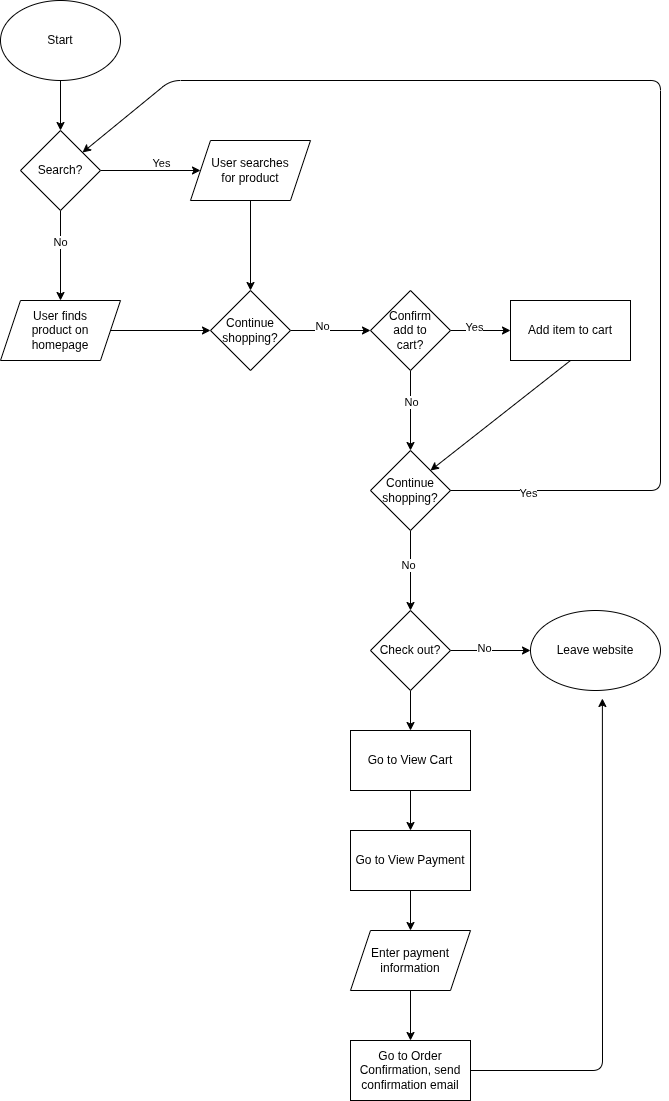

The diagram above was exported from draw.io. Its source (the exported page's mxGraphModel, read from the mxfile embedded in the PNG):
<mxGraphModel dx="982" dy="837" grid="1" gridSize="10" guides="1" tooltips="1" connect="1" arrows="1" fold="1" page="1" pageScale="1" pageWidth="850" pageHeight="1100" math="0" shadow="0">
  <root>
    <mxCell id="0" />
    <mxCell id="1" parent="0" />
    <mxCell id="8" value="" style="edgeStyle=none;html=1;" edge="1" parent="1" source="3" target="7">
      <mxGeometry relative="1" as="geometry" />
    </mxCell>
    <mxCell id="3" value="Start" style="ellipse;whiteSpace=wrap;html=1;" vertex="1" parent="1">
      <mxGeometry x="120" y="120" width="120" height="80" as="geometry" />
    </mxCell>
    <mxCell id="9" value="" style="edgeStyle=none;html=1;" edge="1" parent="1" source="7">
      <mxGeometry relative="1" as="geometry">
        <mxPoint x="320" y="290" as="targetPoint" />
      </mxGeometry>
    </mxCell>
    <mxCell id="10" value="Yes" style="edgeLabel;html=1;align=center;verticalAlign=middle;resizable=0;points=[];" vertex="1" connectable="0" parent="9">
      <mxGeometry x="0.2" y="8" relative="1" as="geometry">
        <mxPoint as="offset" />
      </mxGeometry>
    </mxCell>
    <mxCell id="15" value="" style="edgeStyle=none;html=1;" edge="1" parent="1" source="7" target="12">
      <mxGeometry relative="1" as="geometry" />
    </mxCell>
    <mxCell id="16" value="No" style="edgeLabel;html=1;align=center;verticalAlign=middle;resizable=0;points=[];" vertex="1" connectable="0" parent="15">
      <mxGeometry x="-0.3111" y="-1" relative="1" as="geometry">
        <mxPoint as="offset" />
      </mxGeometry>
    </mxCell>
    <mxCell id="7" value="Search?" style="rhombus;whiteSpace=wrap;html=1;" vertex="1" parent="1">
      <mxGeometry x="140" y="250" width="80" height="80" as="geometry" />
    </mxCell>
    <mxCell id="18" value="" style="edgeStyle=none;html=1;" edge="1" parent="1" source="11" target="17">
      <mxGeometry relative="1" as="geometry" />
    </mxCell>
    <mxCell id="11" value="User searches&lt;div&gt;for product&lt;/div&gt;" style="shape=parallelogram;perimeter=parallelogramPerimeter;whiteSpace=wrap;html=1;fixedSize=1;" vertex="1" parent="1">
      <mxGeometry x="310" y="260" width="120" height="60" as="geometry" />
    </mxCell>
    <mxCell id="19" value="" style="edgeStyle=none;html=1;" edge="1" parent="1" source="12" target="17">
      <mxGeometry relative="1" as="geometry" />
    </mxCell>
    <mxCell id="12" value="User finds&lt;div&gt;product on&lt;/div&gt;&lt;div&gt;homepage&lt;/div&gt;" style="shape=parallelogram;perimeter=parallelogramPerimeter;whiteSpace=wrap;html=1;fixedSize=1;" vertex="1" parent="1">
      <mxGeometry x="120" y="420" width="120" height="60" as="geometry" />
    </mxCell>
    <mxCell id="23" value="" style="edgeStyle=none;html=1;" edge="1" parent="1" source="17" target="22">
      <mxGeometry relative="1" as="geometry" />
    </mxCell>
    <mxCell id="25" value="No" style="edgeLabel;html=1;align=center;verticalAlign=middle;resizable=0;points=[];" vertex="1" connectable="0" parent="23">
      <mxGeometry x="-0.225" y="5" relative="1" as="geometry">
        <mxPoint as="offset" />
      </mxGeometry>
    </mxCell>
    <mxCell id="17" value="Continue&lt;div&gt;shopping?&lt;/div&gt;" style="rhombus;whiteSpace=wrap;html=1;" vertex="1" parent="1">
      <mxGeometry x="330" y="410" width="80" height="80" as="geometry" />
    </mxCell>
    <mxCell id="27" value="" style="edgeStyle=none;html=1;" edge="1" parent="1" source="22" target="26">
      <mxGeometry relative="1" as="geometry" />
    </mxCell>
    <mxCell id="28" value="Yes" style="edgeLabel;html=1;align=center;verticalAlign=middle;resizable=0;points=[];" vertex="1" connectable="0" parent="27">
      <mxGeometry x="-0.2333" y="4" relative="1" as="geometry">
        <mxPoint as="offset" />
      </mxGeometry>
    </mxCell>
    <mxCell id="31" value="" style="edgeStyle=none;html=1;" edge="1" parent="1" source="22" target="30">
      <mxGeometry relative="1" as="geometry" />
    </mxCell>
    <mxCell id="32" value="No" style="edgeLabel;html=1;align=center;verticalAlign=middle;resizable=0;points=[];" vertex="1" connectable="0" parent="31">
      <mxGeometry x="-0.225" relative="1" as="geometry">
        <mxPoint as="offset" />
      </mxGeometry>
    </mxCell>
    <mxCell id="22" value="Confirm&lt;div&gt;add to&lt;/div&gt;&lt;div&gt;cart?&lt;/div&gt;" style="rhombus;whiteSpace=wrap;html=1;" vertex="1" parent="1">
      <mxGeometry x="490" y="410" width="80" height="80" as="geometry" />
    </mxCell>
    <mxCell id="39" style="edgeStyle=none;html=1;exitX=0.5;exitY=1;exitDx=0;exitDy=0;entryX=1;entryY=0;entryDx=0;entryDy=0;" edge="1" parent="1" source="26" target="30">
      <mxGeometry relative="1" as="geometry" />
    </mxCell>
    <mxCell id="26" value="Add item to cart" style="whiteSpace=wrap;html=1;" vertex="1" parent="1">
      <mxGeometry x="630" y="420" width="120" height="60" as="geometry" />
    </mxCell>
    <mxCell id="38" value="" style="edgeStyle=none;html=1;" edge="1" parent="1" source="30" target="37">
      <mxGeometry relative="1" as="geometry" />
    </mxCell>
    <mxCell id="40" value="No" style="edgeLabel;html=1;align=center;verticalAlign=middle;resizable=0;points=[];" vertex="1" connectable="0" parent="38">
      <mxGeometry x="-0.1472" y="-3" relative="1" as="geometry">
        <mxPoint as="offset" />
      </mxGeometry>
    </mxCell>
    <mxCell id="30" value="Continue&lt;div&gt;shopping?&lt;/div&gt;" style="rhombus;whiteSpace=wrap;html=1;" vertex="1" parent="1">
      <mxGeometry x="490" y="570" width="80" height="80" as="geometry" />
    </mxCell>
    <mxCell id="33" style="edgeStyle=none;html=1;" edge="1" parent="1" source="30" target="7">
      <mxGeometry relative="1" as="geometry">
        <Array as="points">
          <mxPoint x="780" y="610" />
          <mxPoint x="780" y="200" />
          <mxPoint x="290" y="200" />
        </Array>
      </mxGeometry>
    </mxCell>
    <mxCell id="34" value="Yes" style="edgeLabel;html=1;align=center;verticalAlign=middle;resizable=0;points=[];" vertex="1" connectable="0" parent="33">
      <mxGeometry x="-0.8732" y="-2" relative="1" as="geometry">
        <mxPoint as="offset" />
      </mxGeometry>
    </mxCell>
    <mxCell id="42" value="" style="edgeStyle=none;html=1;" edge="1" parent="1" source="37" target="41">
      <mxGeometry relative="1" as="geometry" />
    </mxCell>
    <mxCell id="44" value="No" style="edgeLabel;html=1;align=center;verticalAlign=middle;resizable=0;points=[];" vertex="1" connectable="0" parent="42">
      <mxGeometry x="-0.1611" y="3" relative="1" as="geometry">
        <mxPoint as="offset" />
      </mxGeometry>
    </mxCell>
    <mxCell id="46" value="" style="edgeStyle=none;html=1;" edge="1" parent="1" source="37" target="45">
      <mxGeometry relative="1" as="geometry" />
    </mxCell>
    <mxCell id="37" value="&lt;div&gt;&lt;font color=&quot;#000000&quot;&gt;Check out?&lt;/font&gt;&lt;/div&gt;" style="rhombus;whiteSpace=wrap;html=1;" vertex="1" parent="1">
      <mxGeometry x="490" y="730" width="80" height="80" as="geometry" />
    </mxCell>
    <mxCell id="41" value="Leave website" style="ellipse;whiteSpace=wrap;html=1;" vertex="1" parent="1">
      <mxGeometry x="650" y="730" width="130" height="80" as="geometry" />
    </mxCell>
    <mxCell id="48" value="" style="edgeStyle=none;html=1;" edge="1" parent="1" source="45" target="47">
      <mxGeometry relative="1" as="geometry" />
    </mxCell>
    <mxCell id="45" value="Go to View Cart" style="whiteSpace=wrap;html=1;" vertex="1" parent="1">
      <mxGeometry x="470" y="850" width="120" height="60" as="geometry" />
    </mxCell>
    <mxCell id="50" value="" style="edgeStyle=none;html=1;" edge="1" parent="1" source="47" target="49">
      <mxGeometry relative="1" as="geometry" />
    </mxCell>
    <mxCell id="47" value="Go to View Payment" style="whiteSpace=wrap;html=1;" vertex="1" parent="1">
      <mxGeometry x="470" y="950" width="120" height="60" as="geometry" />
    </mxCell>
    <mxCell id="52" value="" style="edgeStyle=none;html=1;" edge="1" parent="1" source="49" target="51">
      <mxGeometry relative="1" as="geometry" />
    </mxCell>
    <mxCell id="49" value="Enter payment&lt;div&gt;information&lt;/div&gt;" style="shape=parallelogram;perimeter=parallelogramPerimeter;whiteSpace=wrap;html=1;fixedSize=1;" vertex="1" parent="1">
      <mxGeometry x="470" y="1050" width="120" height="60" as="geometry" />
    </mxCell>
    <mxCell id="51" value="Go to Order Confirmation, send confirmation email" style="whiteSpace=wrap;html=1;" vertex="1" parent="1">
      <mxGeometry x="470" y="1160" width="120" height="60" as="geometry" />
    </mxCell>
    <mxCell id="53" style="edgeStyle=none;html=1;entryX=0.553;entryY=1.1;entryDx=0;entryDy=0;entryPerimeter=0;" edge="1" parent="1" source="51" target="41">
      <mxGeometry relative="1" as="geometry">
        <Array as="points">
          <mxPoint x="722" y="1190" />
        </Array>
      </mxGeometry>
    </mxCell>
  </root>
</mxGraphModel>